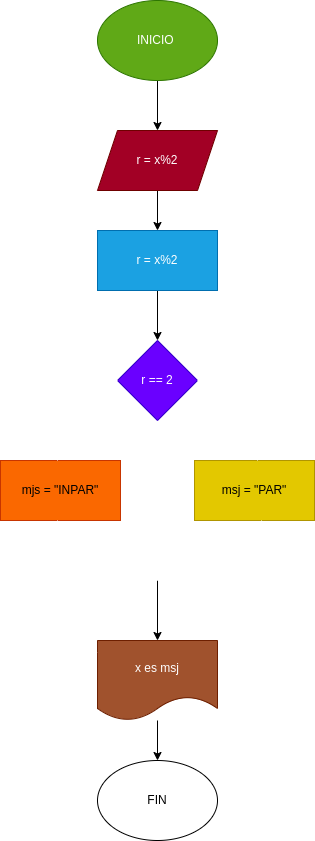

The diagram above was exported from draw.io. Its source (the exported page's mxGraphModel, read from the mxfile embedded in the PNG):
<mxGraphModel dx="608" dy="461" grid="1" gridSize="10" guides="1" tooltips="1" connect="1" arrows="1" fold="1" page="1" pageScale="1" pageWidth="827" pageHeight="1169" math="0" shadow="0">
  <root>
    <mxCell id="0" />
    <mxCell id="1" parent="0" />
    <mxCell id="11" value="" style="edgeStyle=none;html=1;" edge="1" parent="1" source="2" target="3">
      <mxGeometry relative="1" as="geometry" />
    </mxCell>
    <mxCell id="2" value="INICIO&amp;nbsp;" style="ellipse;whiteSpace=wrap;html=1;fillColor=#60a917;fontColor=#ffffff;strokeColor=#2D7600;" vertex="1" parent="1">
      <mxGeometry x="250" y="90" width="120" height="80" as="geometry" />
    </mxCell>
    <mxCell id="21" value="" style="edgeStyle=none;html=1;" edge="1" parent="1" source="3" target="13">
      <mxGeometry relative="1" as="geometry" />
    </mxCell>
    <mxCell id="3" value="r = x%2" style="shape=parallelogram;perimeter=parallelogramPerimeter;whiteSpace=wrap;html=1;fixedSize=1;fillColor=#a20025;fontColor=#ffffff;strokeColor=#6F0000;" vertex="1" parent="1">
      <mxGeometry x="250" y="220" width="120" height="60" as="geometry" />
    </mxCell>
    <mxCell id="4" value="r == 2" style="rhombus;whiteSpace=wrap;html=1;fillColor=#6a00ff;fontColor=#ffffff;strokeColor=#3700CC;" vertex="1" parent="1">
      <mxGeometry x="270" y="430" width="80" height="80" as="geometry" />
    </mxCell>
    <mxCell id="20" value="" style="edgeStyle=none;html=1;" edge="1" parent="1" source="13" target="4">
      <mxGeometry relative="1" as="geometry" />
    </mxCell>
    <mxCell id="13" value="r = x%2" style="rounded=0;whiteSpace=wrap;html=1;fillColor=#1ba1e2;fontColor=#ffffff;strokeColor=#006EAF;" vertex="1" parent="1">
      <mxGeometry x="250" y="320" width="120" height="60" as="geometry" />
    </mxCell>
    <mxCell id="14" value="msj = &quot;PAR&quot;" style="rounded=0;whiteSpace=wrap;html=1;fillColor=#e3c800;fontColor=#000000;strokeColor=#B09500;" vertex="1" parent="1">
      <mxGeometry x="347" y="550" width="120" height="60" as="geometry" />
    </mxCell>
    <mxCell id="15" value="mjs = &quot;INPAR&quot;" style="rounded=0;whiteSpace=wrap;html=1;fillColor=#fa6800;fontColor=#000000;strokeColor=#C73500;" vertex="1" parent="1">
      <mxGeometry x="153" y="550" width="120" height="60" as="geometry" />
    </mxCell>
    <mxCell id="16" value="" style="edgeStyle=none;html=1;" edge="1" parent="1" source="17" target="18">
      <mxGeometry relative="1" as="geometry" />
    </mxCell>
    <mxCell id="17" value="x es msj" style="shape=document;whiteSpace=wrap;html=1;boundedLbl=1;fillColor=#a0522d;fontColor=#ffffff;strokeColor=#6D1F00;" vertex="1" parent="1">
      <mxGeometry x="250" y="730" width="120" height="80" as="geometry" />
    </mxCell>
    <mxCell id="18" value="FIN" style="ellipse;whiteSpace=wrap;html=1;" vertex="1" parent="1">
      <mxGeometry x="250" y="850" width="120" height="80" as="geometry" />
    </mxCell>
    <mxCell id="28" value="" style="shape=partialRectangle;whiteSpace=wrap;html=1;bottom=0;right=0;fillColor=none;strokeColor=#FFFFFF;" vertex="1" parent="1">
      <mxGeometry x="210" y="470" width="60" height="80" as="geometry" />
    </mxCell>
    <mxCell id="29" value="" style="shape=partialRectangle;whiteSpace=wrap;html=1;bottom=0;right=0;fillColor=none;strokeColor=#FFFFFF;direction=south;" vertex="1" parent="1">
      <mxGeometry x="350" y="470" width="60" height="80" as="geometry" />
    </mxCell>
    <mxCell id="30" value="" style="shape=partialRectangle;whiteSpace=wrap;html=1;bottom=0;right=0;fillColor=none;strokeColor=#FFFFFF;direction=west;" vertex="1" parent="1">
      <mxGeometry x="294" y="610" width="120" height="60" as="geometry" />
    </mxCell>
    <mxCell id="33" style="edgeStyle=none;html=1;exitX=0;exitY=1;exitDx=0;exitDy=0;entryX=0.5;entryY=0;entryDx=0;entryDy=0;" edge="1" parent="1" source="31" target="17">
      <mxGeometry relative="1" as="geometry" />
    </mxCell>
    <mxCell id="31" value="" style="shape=partialRectangle;whiteSpace=wrap;html=1;bottom=0;right=0;fillColor=none;strokeColor=#FFFFFF;direction=north;" vertex="1" parent="1">
      <mxGeometry x="210" y="610" width="100" height="60" as="geometry" />
    </mxCell>
  </root>
</mxGraphModel>